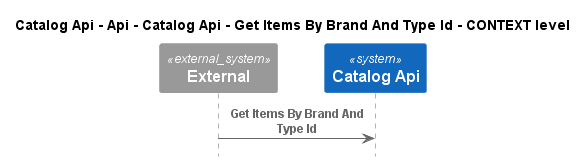

The diagram above was rendered by PlantUML. Its source (embedded in the PNG):
@startuml
!pragma layout smetana
!include ..\..\..\..\..\..\..\..\.c4s\C4_Sequence.puml

title Catalog Api - Api - Catalog Api - Get Items By Brand And Type Id - CONTEXT level

System_Ext(C4InterFlow.SoftwareSystems.ExternalSystem, "External", "")
System(dotnet.eShop.Architecture.SoftwareSystems.CatalogApi, "Catalog Api", "")

Rel(C4InterFlow.SoftwareSystems.ExternalSystem, dotnet.eShop.Architecture.SoftwareSystems.CatalogApi, "Get Items By Brand And Type Id")


@enduml